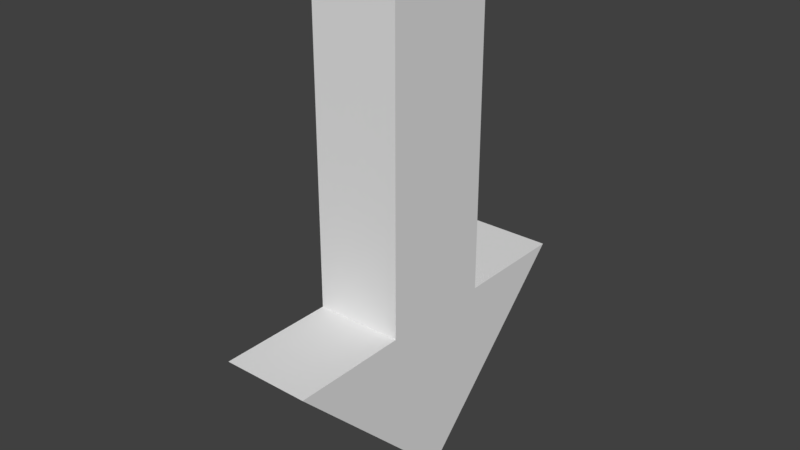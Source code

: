 # Source: Mouse.blend  (saved by Blender 2.78.0; exported with 4.5.12 LTS)
import bpy
from mathutils import Matrix  # noqa: F401  (used for matrix-valued properties, if any)

bpy.ops.wm.read_factory_settings(use_empty=True)
scene = bpy.context.scene
scene.name = 'Scene'

# ---- collections
col_collection_1 = bpy.data.collections.new('Collection 1'); scene.collection.children.link(col_collection_1)

# ---- world
world_world = bpy.data.worlds.new('World'); scene.world = world_world
world_world.color = (0.05088, 0.05088, 0.05088)
world_world.use_sun_shadow = False
world_world.sun_shadow_jitter_overblur = 0.0
world_world.cycles.sampling_method = 'MANUAL'

# ---- meshes
me_circle = bpy.data.meshes.new('Circle')
me_circle.from_pydata([(-0.3539, 0.0, -0.03145), (-0.3539, -1.414, 1.383), (-0.3539, 1.414, 1.383), (0.3539, 0.0, -0.03145), (0.3539, -1.414, 1.383), (0.3539, 1.414, 1.383), (-0.3539, 0.4714, 1.383), (-0.3539, -0.4714, 1.383), (0.3539, 0.4714, 1.383), (0.3539, -0.4714, 1.383), (-0.3539, 0.4714, 4.023), (-0.3539, -0.4714, 4.023), (0.3539, 0.4714, 4.023), (0.3539, -0.4714, 4.023)], [], [(0, 1, 7, 6, 2), (3, 5, 8, 9, 4), (3, 4, 1, 0), (2, 5, 3, 0), (7, 1, 4, 9), (2, 6, 8, 5), (7, 9, 13, 11), (10, 11, 13, 12), (9, 8, 12, 13), (6, 7, 11, 10), (8, 6, 10, 12)])
me_circle.use_remesh_preserve_volume = False
me_circle.use_remesh_preserve_attributes = False
me_circle.use_mirror_vertex_groups = False
me_circle.update()

# ---- objects
ob_mouse = bpy.data.objects.new('Mouse', me_circle)

# ---- transforms, parenting, visibility, modifiers, constraints
ob_mouse.location = (0.0, 0.0, 0.0)
ob_mouse.lineart.crease_threshold = 0.0

# ---- collection membership
col_collection_1.objects.link(ob_mouse)

# ---- scene / render settings (as saved in the file)
scene.frame_start = 1; scene.frame_end = 250; scene.frame_set(1)
scene.render.engine = 'BLENDER_EEVEE_NEXT'
scene.render.resolution_percentage = 50
scene.render.dither_intensity = 0.0
scene.cycles.use_denoising = False
scene.cycles.samples = 128
scene.cycles.sampling_pattern = 'TABULATED_SOBOL'
scene.cycles.light_sampling_threshold = 0.0
scene.cycles.use_adaptive_sampling = False
scene.cycles.use_light_tree = False
scene.cycles.blur_glossy = 0.0
scene.cycles.sample_clamp_indirect = 0.0
scene.view_settings.view_transform = 'Standard'
bpy.context.view_layer.update()

# ---- added for rendering (the .blend has no active camera and no usable light): camera, sun
cam_auto = bpy.data.cameras.new('AutoCamera')
cam_auto.lens = 50.0
cam_auto.sensor_width = 36.0
cam_auto.clip_end = 1000.0
ob_auto_camera = bpy.data.objects.new('AutoCamera', cam_auto)
scene.collection.objects.link(ob_auto_camera)
ob_auto_camera.location = (4.62084, -5.54501, 5.69266)
ob_auto_camera.rotation_euler = (1.09748, -7.21219e-08, 0.694738)
scene.camera = ob_auto_camera
light_auto_sun = bpy.data.lights.new('AutoSun', 'SUN')
light_auto_sun.energy = 3.0
light_auto_sun.angle = 0.0523599
ob_auto_sun = bpy.data.objects.new('AutoSun', light_auto_sun)
scene.collection.objects.link(ob_auto_sun)
ob_auto_sun.rotation_euler = (0.872665, 0.174533, 0.523599)
bpy.context.view_layer.update()
